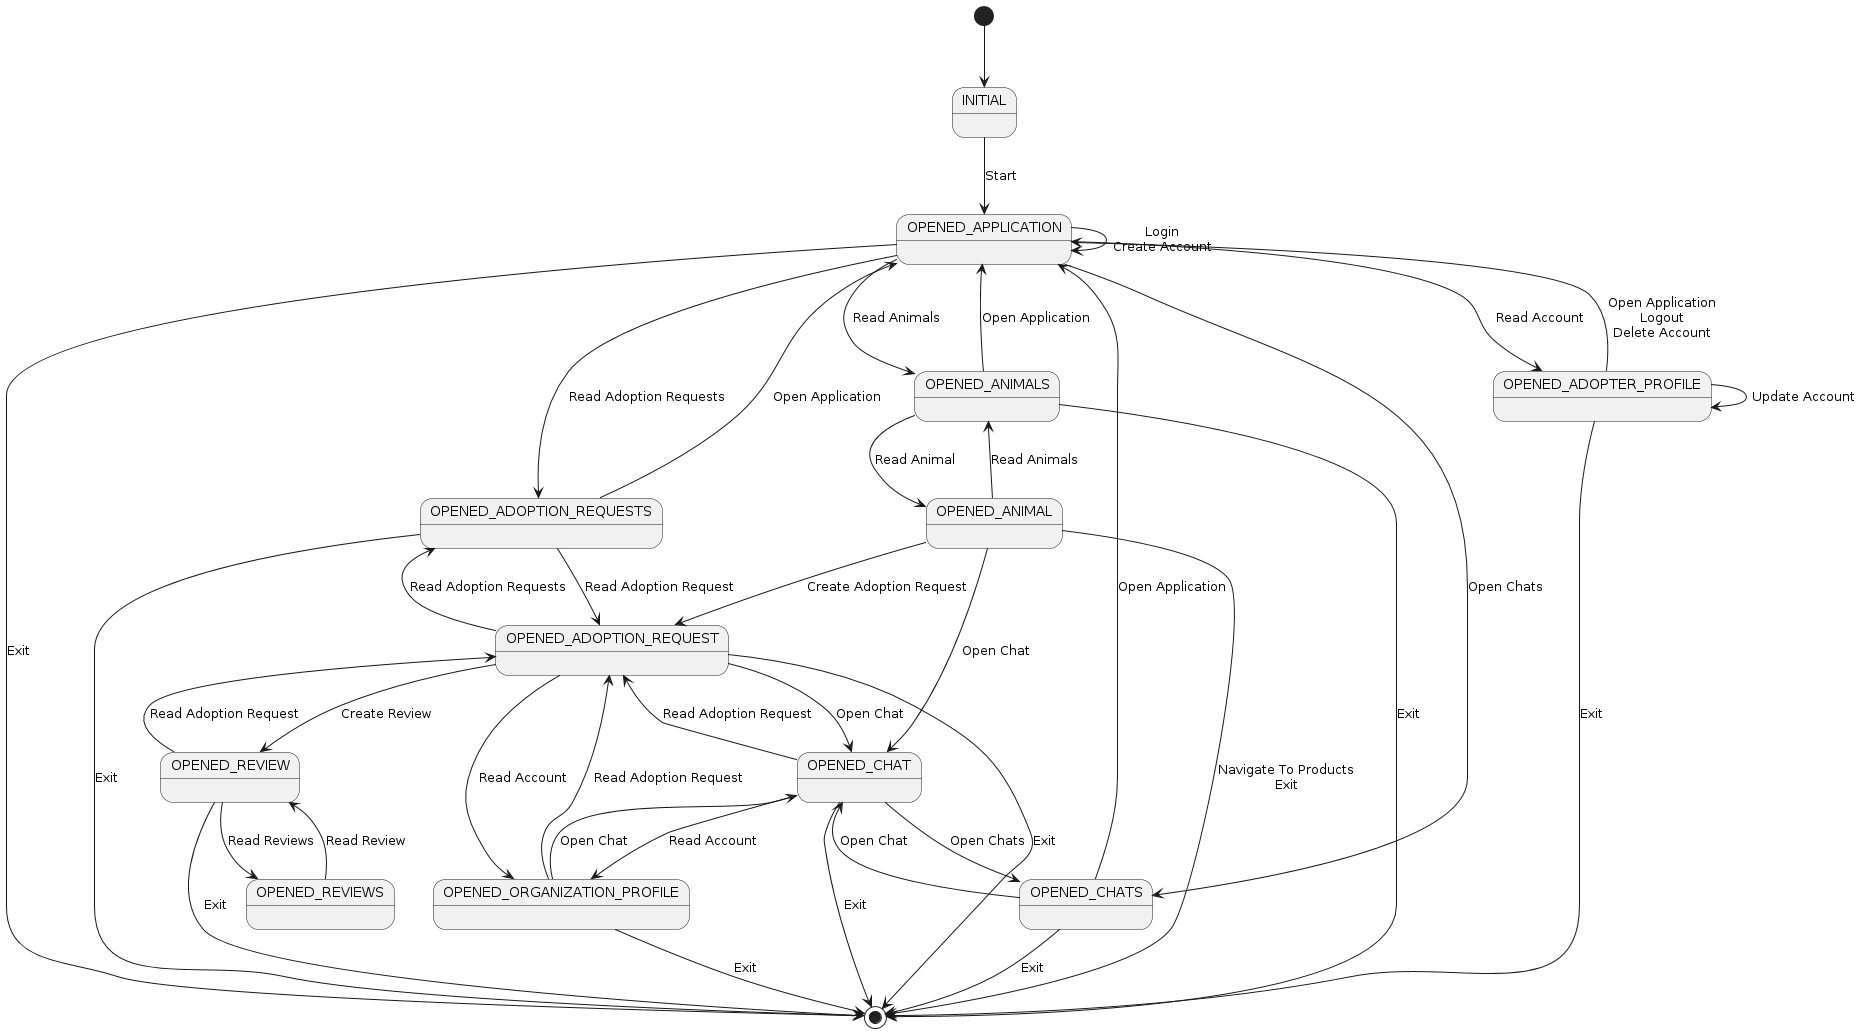

The diagram above was rendered by PlantUML. Its source (embedded in the PNG):
@startuml
[*] --> INITIAL  

INITIAL --> OPENED_APPLICATION: Start  

OPENED_APPLICATION --> OPENED_APPLICATION : Login\nCreate Account  

OPENED_APPLICATION --> OPENED_ADOPTION_REQUESTS : Read Adoption Requests  

OPENED_APPLICATION --> OPENED_ANIMALS : Read Animals  

OPENED_APPLICATION --> OPENED_CHATS : Open Chats  

OPENED_APPLICATION --> OPENED_ADOPTER_PROFILE : Read Account  

OPENED_ADOPTER_PROFILE --> OPENED_ADOPTER_PROFILE : Update Account  

OPENED_ADOPTER_PROFILE --> OPENED_APPLICATION : Open Application\nLogout\nDelete Account  

OPENED_ANIMALS --> OPENED_APPLICATION : Open Application  

OPENED_ANIMALS --> OPENED_ANIMAL : Read Animal  

OPENED_ANIMAL --> OPENED_ADOPTION_REQUEST : Create Adoption Request  

OPENED_ANIMAL --> OPENED_CHAT : Open Chat  

OPENED_ANIMAL --> OPENED_ANIMALS : Read Animals  

OPENED_ADOPTION_REQUESTS --> OPENED_APPLICATION : Open Application  

OPENED_ADOPTION_REQUESTS --> OPENED_ADOPTION_REQUEST : Read Adoption Request  

OPENED_ADOPTION_REQUEST --> OPENED_ADOPTION_REQUESTS : Read Adoption Requests  

OPENED_ADOPTION_REQUEST --> OPENED_REVIEW : Create Review  

OPENED_ADOPTION_REQUEST --> OPENED_CHAT : Open Chat  

OPENED_ADOPTION_REQUEST --> OPENED_ORGANIZATION_PROFILE : Read Account  

OPENED_REVIEW --> OPENED_ADOPTION_REQUEST : Read Adoption Request  

OPENED_CHATS --> OPENED_CHAT : Open Chat  

OPENED_CHATS --> OPENED_APPLICATION : Open Application  

OPENED_CHAT --> OPENED_CHATS : Open Chats  

OPENED_CHAT --> OPENED_ORGANIZATION_PROFILE : Read Account  

OPENED_CHAT --> OPENED_ADOPTION_REQUEST : Read Adoption Request  

OPENED_ORGANIZATION_PROFILE --> OPENED_CHAT : Open Chat  

OPENED_ORGANIZATION_PROFILE --> OPENED_ADOPTION_REQUEST : Read Adoption Request 

OPENED_APPLICATION --> [*] : Exit  

OPENED_ADOPTER_PROFILE --> [*] : Exit  

OPENED_ANIMALS --> [*] : Exit  

OPENED_ANIMAL --> [*] : Navigate To Products\nExit  

OPENED_ADOPTION_REQUESTS --> [*] : Exit  

OPENED_ADOPTION_REQUEST --> [*] : Exit  

  

OPENED_CHATS --> [*] : Exit  

OPENED_CHAT --> [*] : Exit  

OPENED_REVIEW --> OPENED_REVIEWS : Read Reviews 

OPENED_REVIEWS --> OPENED_REVIEW : Read Review 

OPENED_ORGANIZATION_PROFILE --> [*] : Exit  

OPENED_REVIEW --> [*] : Exit
@enduml